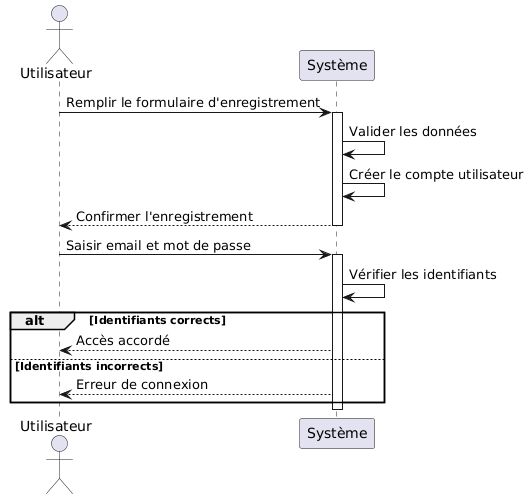

The diagram above was rendered by PlantUML. Its source (embedded in the PNG):
@startuml
actor Utilisateur as User
participant "Système" as System

' --- S'enregistrer ---
User -> System: Remplir le formulaire d'enregistrement
activate System
System -> System: Valider les données
System -> System: Créer le compte utilisateur
System --> User: Confirmer l'enregistrement
deactivate System

' --- Se connecter ---
User -> System: Saisir email et mot de passe
activate System
System -> System: Vérifier les identifiants
alt Identifiants corrects
    System --> User: Accès accordé
else Identifiants incorrects
    System --> User: Erreur de connexion
end
deactivate System
@enduml